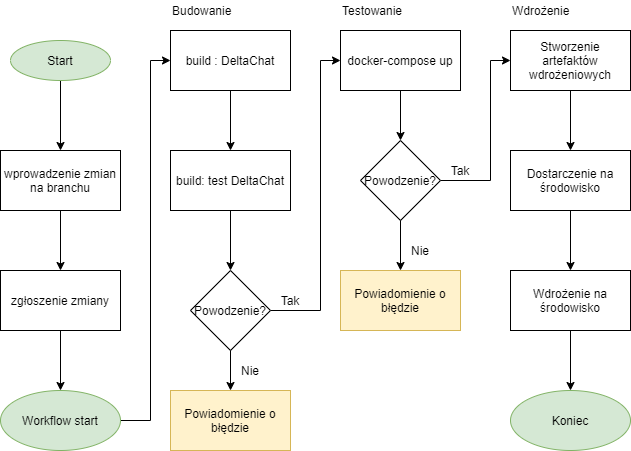

The diagram above was exported from draw.io. Its source (the exported page's mxGraphModel, read from the mxfile embedded in the PNG):
<mxGraphModel dx="868" dy="482" grid="1" gridSize="10" guides="1" tooltips="1" connect="1" arrows="1" fold="1" page="1" pageScale="1" pageWidth="827" pageHeight="1169" math="0" shadow="0">
  <root>
    <mxCell id="0" />
    <mxCell id="1" parent="0" />
    <mxCell id="8S2bnb_hiAPqmQoA41wV-22" value="" style="edgeStyle=orthogonalEdgeStyle;rounded=0;orthogonalLoop=1;jettySize=auto;html=1;" parent="1" source="8S2bnb_hiAPqmQoA41wV-19" target="8S2bnb_hiAPqmQoA41wV-21" edge="1">
      <mxGeometry relative="1" as="geometry" />
    </mxCell>
    <mxCell id="8S2bnb_hiAPqmQoA41wV-19" value="Start" style="ellipse;whiteSpace=wrap;html=1;align=center;newEdgeStyle={&quot;edgeStyle&quot;:&quot;entityRelationEdgeStyle&quot;,&quot;startArrow&quot;:&quot;none&quot;,&quot;endArrow&quot;:&quot;none&quot;,&quot;segment&quot;:10,&quot;curved&quot;:1};treeFolding=1;treeMoving=1;fillColor=#d5e8d4;strokeColor=#82b366;" parent="1" vertex="1">
      <mxGeometry x="70" y="60" width="100" height="40" as="geometry" />
    </mxCell>
    <mxCell id="8S2bnb_hiAPqmQoA41wV-24" value="" style="edgeStyle=orthogonalEdgeStyle;rounded=0;orthogonalLoop=1;jettySize=auto;html=1;exitX=1;exitY=0.5;exitDx=0;exitDy=0;entryX=0;entryY=0.5;entryDx=0;entryDy=0;" parent="1" source="Agrw8el2QOa8IWgT-XvW-3" target="8S2bnb_hiAPqmQoA41wV-23" edge="1">
      <mxGeometry relative="1" as="geometry">
        <Array as="points">
          <mxPoint x="210" y="440" />
          <mxPoint x="210" y="80" />
        </Array>
      </mxGeometry>
    </mxCell>
    <mxCell id="Agrw8el2QOa8IWgT-XvW-2" value="" style="edgeStyle=orthogonalEdgeStyle;rounded=0;orthogonalLoop=1;jettySize=auto;html=1;" parent="1" source="8S2bnb_hiAPqmQoA41wV-21" target="Agrw8el2QOa8IWgT-XvW-1" edge="1">
      <mxGeometry relative="1" as="geometry" />
    </mxCell>
    <mxCell id="8S2bnb_hiAPqmQoA41wV-21" value="wprowadzenie zmian na branchu" style="whiteSpace=wrap;html=1;" parent="1" vertex="1">
      <mxGeometry x="60" y="170" width="120" height="60" as="geometry" />
    </mxCell>
    <mxCell id="8S2bnb_hiAPqmQoA41wV-26" value="" style="edgeStyle=orthogonalEdgeStyle;rounded=0;orthogonalLoop=1;jettySize=auto;html=1;" parent="1" source="8S2bnb_hiAPqmQoA41wV-23" target="8S2bnb_hiAPqmQoA41wV-25" edge="1">
      <mxGeometry relative="1" as="geometry" />
    </mxCell>
    <mxCell id="8S2bnb_hiAPqmQoA41wV-23" value="build : DeltaChat" style="whiteSpace=wrap;html=1;" parent="1" vertex="1">
      <mxGeometry x="230" y="50" width="120" height="60" as="geometry" />
    </mxCell>
    <mxCell id="8S2bnb_hiAPqmQoA41wV-29" value="" style="edgeStyle=orthogonalEdgeStyle;rounded=0;orthogonalLoop=1;jettySize=auto;html=1;exitX=1;exitY=0.5;exitDx=0;exitDy=0;entryX=0;entryY=0.5;entryDx=0;entryDy=0;" parent="1" source="Agrw8el2QOa8IWgT-XvW-9" target="8S2bnb_hiAPqmQoA41wV-28" edge="1">
      <mxGeometry relative="1" as="geometry">
        <Array as="points">
          <mxPoint x="380" y="330" />
          <mxPoint x="380" y="80" />
        </Array>
      </mxGeometry>
    </mxCell>
    <mxCell id="Agrw8el2QOa8IWgT-XvW-10" value="" style="edgeStyle=orthogonalEdgeStyle;rounded=0;orthogonalLoop=1;jettySize=auto;html=1;" parent="1" source="8S2bnb_hiAPqmQoA41wV-25" target="Agrw8el2QOa8IWgT-XvW-9" edge="1">
      <mxGeometry relative="1" as="geometry" />
    </mxCell>
    <mxCell id="8S2bnb_hiAPqmQoA41wV-25" value="build: test DeltaChat" style="whiteSpace=wrap;html=1;" parent="1" vertex="1">
      <mxGeometry x="230" y="170" width="120" height="60" as="geometry" />
    </mxCell>
    <mxCell id="Agrw8el2QOa8IWgT-XvW-26" value="" style="edgeStyle=orthogonalEdgeStyle;rounded=0;orthogonalLoop=1;jettySize=auto;html=1;" parent="1" source="8S2bnb_hiAPqmQoA41wV-28" target="Agrw8el2QOa8IWgT-XvW-21" edge="1">
      <mxGeometry relative="1" as="geometry" />
    </mxCell>
    <mxCell id="8S2bnb_hiAPqmQoA41wV-28" value="docker-compose up" style="whiteSpace=wrap;html=1;" parent="1" vertex="1">
      <mxGeometry x="400" y="50" width="120" height="60" as="geometry" />
    </mxCell>
    <mxCell id="8S2bnb_hiAPqmQoA41wV-32" value="Budowanie" style="text;html=1;align=left;verticalAlign=middle;resizable=0;points=[];autosize=1;strokeColor=none;" parent="1" vertex="1">
      <mxGeometry x="230" y="20" width="70" height="20" as="geometry" />
    </mxCell>
    <mxCell id="8S2bnb_hiAPqmQoA41wV-33" value="Testowanie" style="text;html=1;align=left;verticalAlign=middle;resizable=0;points=[];autosize=1;strokeColor=none;" parent="1" vertex="1">
      <mxGeometry x="400" y="20" width="80" height="20" as="geometry" />
    </mxCell>
    <mxCell id="Agrw8el2QOa8IWgT-XvW-4" value="" style="edgeStyle=orthogonalEdgeStyle;rounded=0;orthogonalLoop=1;jettySize=auto;html=1;" parent="1" source="Agrw8el2QOa8IWgT-XvW-1" target="Agrw8el2QOa8IWgT-XvW-3" edge="1">
      <mxGeometry relative="1" as="geometry" />
    </mxCell>
    <mxCell id="Agrw8el2QOa8IWgT-XvW-1" value="zgłoszenie zmiany" style="whiteSpace=wrap;html=1;" parent="1" vertex="1">
      <mxGeometry x="60" y="290" width="120" height="60" as="geometry" />
    </mxCell>
    <mxCell id="Agrw8el2QOa8IWgT-XvW-3" value="Workflow start" style="ellipse;whiteSpace=wrap;html=1;fillColor=#d5e8d4;strokeColor=#82b366;" parent="1" vertex="1">
      <mxGeometry x="60" y="410" width="120" height="60" as="geometry" />
    </mxCell>
    <mxCell id="Agrw8el2QOa8IWgT-XvW-9" value="Powodzenie?" style="rhombus;whiteSpace=wrap;html=1;" parent="1" vertex="1">
      <mxGeometry x="250" y="290" width="80" height="80" as="geometry" />
    </mxCell>
    <mxCell id="Agrw8el2QOa8IWgT-XvW-11" value="Tak" style="text;html=1;strokeColor=none;fillColor=none;align=center;verticalAlign=middle;whiteSpace=wrap;rounded=0;" parent="1" vertex="1">
      <mxGeometry x="330" y="310" width="40" height="20" as="geometry" />
    </mxCell>
    <mxCell id="Agrw8el2QOa8IWgT-XvW-12" value="" style="endArrow=classic;html=1;exitX=0.5;exitY=1;exitDx=0;exitDy=0;entryX=0.5;entryY=0;entryDx=0;entryDy=0;" parent="1" source="Agrw8el2QOa8IWgT-XvW-9" target="Agrw8el2QOa8IWgT-XvW-16" edge="1">
      <mxGeometry width="50" height="50" relative="1" as="geometry">
        <mxPoint x="280" y="470" as="sourcePoint" />
        <mxPoint x="290" y="450" as="targetPoint" />
      </mxGeometry>
    </mxCell>
    <mxCell id="Agrw8el2QOa8IWgT-XvW-13" value="Nie" style="text;html=1;strokeColor=none;fillColor=none;align=center;verticalAlign=middle;whiteSpace=wrap;rounded=0;" parent="1" vertex="1">
      <mxGeometry x="290" y="380" width="40" height="20" as="geometry" />
    </mxCell>
    <mxCell id="Agrw8el2QOa8IWgT-XvW-16" value="Powiadomienie o błędzie" style="rounded=0;whiteSpace=wrap;html=1;fillColor=#fff2cc;strokeColor=#d6b656;" parent="1" vertex="1">
      <mxGeometry x="230" y="410" width="120" height="60" as="geometry" />
    </mxCell>
    <mxCell id="Agrw8el2QOa8IWgT-XvW-31" style="edgeStyle=orthogonalEdgeStyle;rounded=0;orthogonalLoop=1;jettySize=auto;html=1;" parent="1" source="Agrw8el2QOa8IWgT-XvW-21" target="Agrw8el2QOa8IWgT-XvW-27" edge="1">
      <mxGeometry relative="1" as="geometry">
        <Array as="points">
          <mxPoint x="550" y="200" />
          <mxPoint x="550" y="80" />
        </Array>
      </mxGeometry>
    </mxCell>
    <mxCell id="Agrw8el2QOa8IWgT-XvW-21" value="Powodzenie?" style="rhombus;whiteSpace=wrap;html=1;" parent="1" vertex="1">
      <mxGeometry x="420" y="160" width="80" height="80" as="geometry" />
    </mxCell>
    <mxCell id="Agrw8el2QOa8IWgT-XvW-22" value="Tak" style="text;html=1;strokeColor=none;fillColor=none;align=center;verticalAlign=middle;whiteSpace=wrap;rounded=0;" parent="1" vertex="1">
      <mxGeometry x="500" y="180" width="40" height="20" as="geometry" />
    </mxCell>
    <mxCell id="Agrw8el2QOa8IWgT-XvW-23" value="" style="endArrow=classic;html=1;exitX=0.5;exitY=1;exitDx=0;exitDy=0;entryX=0.5;entryY=0;entryDx=0;entryDy=0;" parent="1" source="Agrw8el2QOa8IWgT-XvW-21" target="Agrw8el2QOa8IWgT-XvW-25" edge="1">
      <mxGeometry width="50" height="50" relative="1" as="geometry">
        <mxPoint x="450" y="330" as="sourcePoint" />
        <mxPoint x="460" y="310" as="targetPoint" />
      </mxGeometry>
    </mxCell>
    <mxCell id="Agrw8el2QOa8IWgT-XvW-24" value="Nie" style="text;html=1;strokeColor=none;fillColor=none;align=center;verticalAlign=middle;whiteSpace=wrap;rounded=0;" parent="1" vertex="1">
      <mxGeometry x="460" y="260" width="40" height="20" as="geometry" />
    </mxCell>
    <mxCell id="Agrw8el2QOa8IWgT-XvW-25" value="Powiadomienie o błędzie" style="rounded=0;whiteSpace=wrap;html=1;fillColor=#fff2cc;strokeColor=#d6b656;" parent="1" vertex="1">
      <mxGeometry x="400" y="290" width="120" height="60" as="geometry" />
    </mxCell>
    <mxCell id="Agrw8el2QOa8IWgT-XvW-33" value="" style="edgeStyle=orthogonalEdgeStyle;rounded=0;orthogonalLoop=1;jettySize=auto;html=1;" parent="1" source="Agrw8el2QOa8IWgT-XvW-27" target="Agrw8el2QOa8IWgT-XvW-32" edge="1">
      <mxGeometry relative="1" as="geometry" />
    </mxCell>
    <mxCell id="Agrw8el2QOa8IWgT-XvW-27" value="Stworzenie artefaktów wdrożeniowych" style="rounded=0;whiteSpace=wrap;html=1;fillColor=#ffffff;gradientColor=none;" parent="1" vertex="1">
      <mxGeometry x="570" y="50" width="120" height="60" as="geometry" />
    </mxCell>
    <mxCell id="Agrw8el2QOa8IWgT-XvW-35" value="" style="edgeStyle=orthogonalEdgeStyle;rounded=0;orthogonalLoop=1;jettySize=auto;html=1;" parent="1" source="Agrw8el2QOa8IWgT-XvW-32" target="Agrw8el2QOa8IWgT-XvW-34" edge="1">
      <mxGeometry relative="1" as="geometry" />
    </mxCell>
    <mxCell id="Agrw8el2QOa8IWgT-XvW-32" value="Dostarczenie na środowisko" style="whiteSpace=wrap;html=1;rounded=0;" parent="1" vertex="1">
      <mxGeometry x="570" y="170" width="120" height="60" as="geometry" />
    </mxCell>
    <mxCell id="Agrw8el2QOa8IWgT-XvW-37" value="" style="edgeStyle=orthogonalEdgeStyle;rounded=0;orthogonalLoop=1;jettySize=auto;html=1;" parent="1" source="Agrw8el2QOa8IWgT-XvW-34" target="Agrw8el2QOa8IWgT-XvW-36" edge="1">
      <mxGeometry relative="1" as="geometry" />
    </mxCell>
    <mxCell id="Agrw8el2QOa8IWgT-XvW-34" value="Wdrożenie na środowisko" style="whiteSpace=wrap;html=1;rounded=0;" parent="1" vertex="1">
      <mxGeometry x="570" y="290" width="120" height="60" as="geometry" />
    </mxCell>
    <mxCell id="Agrw8el2QOa8IWgT-XvW-36" value="Koniec" style="ellipse;whiteSpace=wrap;html=1;rounded=0;fillColor=#d5e8d4;strokeColor=#82b366;" parent="1" vertex="1">
      <mxGeometry x="570" y="410" width="120" height="60" as="geometry" />
    </mxCell>
    <mxCell id="7UVMfeA4zTF1Ns0U2pFU-1" value="Wdrożenie" style="text;html=1;strokeColor=none;fillColor=none;align=left;verticalAlign=middle;whiteSpace=wrap;rounded=0;" parent="1" vertex="1">
      <mxGeometry x="570" y="20" width="70" height="20" as="geometry" />
    </mxCell>
  </root>
</mxGraphModel>